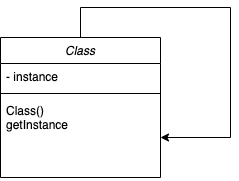

The diagram above was exported from draw.io. Its source (the exported page's mxGraphModel, read from the mxfile embedded in the PNG):
<mxGraphModel dx="786" dy="982" grid="1" gridSize="10" guides="1" tooltips="1" connect="1" arrows="1" fold="1" page="1" pageScale="1" pageWidth="827" pageHeight="1169" math="0" shadow="0">
  <root>
    <mxCell id="WIyWlLk6GJQsqaUBKTNV-0" />
    <mxCell id="WIyWlLk6GJQsqaUBKTNV-1" parent="WIyWlLk6GJQsqaUBKTNV-0" />
    <mxCell id="zkfFHV4jXpPFQw0GAbJ--0" value="Class" style="swimlane;fontStyle=2;align=center;verticalAlign=top;childLayout=stackLayout;horizontal=1;startSize=26;horizontalStack=0;resizeParent=1;resizeLast=0;collapsible=1;marginBottom=0;rounded=0;shadow=0;strokeWidth=1;" parent="WIyWlLk6GJQsqaUBKTNV-1" vertex="1">
      <mxGeometry x="210" y="160" width="160" height="140" as="geometry">
        <mxRectangle x="220" y="120" width="160" height="26" as="alternateBounds" />
      </mxGeometry>
    </mxCell>
    <mxCell id="zkfFHV4jXpPFQw0GAbJ--1" value="- instance" style="text;align=left;verticalAlign=top;spacingLeft=4;spacingRight=4;overflow=hidden;rotatable=0;points=[[0,0.5],[1,0.5]];portConstraint=eastwest;" parent="zkfFHV4jXpPFQw0GAbJ--0" vertex="1">
      <mxGeometry y="26" width="160" height="26" as="geometry" />
    </mxCell>
    <mxCell id="zkfFHV4jXpPFQw0GAbJ--4" value="" style="line;html=1;strokeWidth=1;align=left;verticalAlign=middle;spacingTop=-1;spacingLeft=3;spacingRight=3;rotatable=0;labelPosition=right;points=[];portConstraint=eastwest;" parent="zkfFHV4jXpPFQw0GAbJ--0" vertex="1">
      <mxGeometry y="52" width="160" height="8" as="geometry" />
    </mxCell>
    <mxCell id="zkfFHV4jXpPFQw0GAbJ--5" value="Class()&#10;getInstance" style="text;align=left;verticalAlign=top;spacingLeft=4;spacingRight=4;overflow=hidden;rotatable=0;points=[[0,0.5],[1,0.5]];portConstraint=eastwest;" parent="zkfFHV4jXpPFQw0GAbJ--0" vertex="1">
      <mxGeometry y="60" width="160" height="80" as="geometry" />
    </mxCell>
    <mxCell id="EOkaUxHbZAw1J4u-zyjn-1" style="edgeStyle=orthogonalEdgeStyle;rounded=0;orthogonalLoop=1;jettySize=auto;html=1;exitX=0.5;exitY=0;exitDx=0;exitDy=0;entryX=1;entryY=0.5;entryDx=0;entryDy=0;" edge="1" parent="zkfFHV4jXpPFQw0GAbJ--0" source="zkfFHV4jXpPFQw0GAbJ--0" target="zkfFHV4jXpPFQw0GAbJ--5">
      <mxGeometry relative="1" as="geometry">
        <mxPoint x="80" y="78" as="targetPoint" />
        <Array as="points">
          <mxPoint x="80" y="-30" />
          <mxPoint x="230" y="-30" />
          <mxPoint x="230" y="100" />
        </Array>
      </mxGeometry>
    </mxCell>
  </root>
</mxGraphModel>